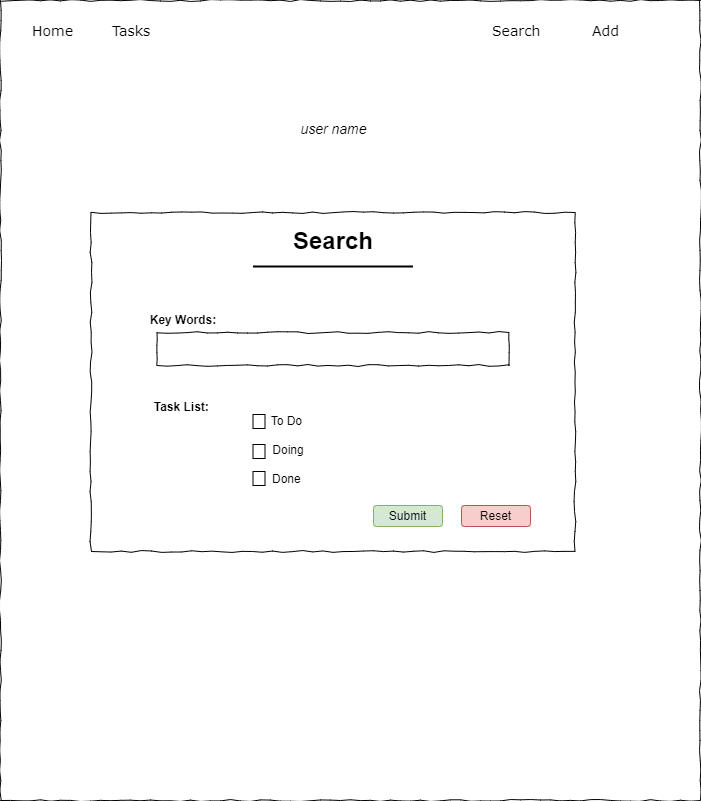

The diagram above was exported from draw.io. Its source (the exported page's mxGraphModel, read from the mxfile embedded in the PNG):
<mxGraphModel dx="1036" dy="606" grid="0" gridSize="10" guides="1" tooltips="1" connect="1" arrows="1" fold="1" page="1" pageScale="1" pageWidth="1100" pageHeight="850" background="none" math="0" shadow="0">
  <root>
    <mxCell id="0" />
    <mxCell id="1" parent="0" />
    <mxCell id="677b7b8949515195-1" value="" style="whiteSpace=wrap;html=1;rounded=0;shadow=0;labelBackgroundColor=none;strokeColor=#000000;strokeWidth=1;fillColor=none;fontFamily=Verdana;fontSize=12;fontColor=#000000;align=center;comic=1;" parent="1" vertex="1">
      <mxGeometry x="20" y="20" width="700" height="800" as="geometry" />
    </mxCell>
    <mxCell id="677b7b8949515195-4" value="Home" style="text;html=1;points=[];align=left;verticalAlign=top;spacingTop=-4;fontSize=14;fontFamily=Verdana" parent="1" vertex="1">
      <mxGeometry x="50" y="40" width="60" height="20" as="geometry" />
    </mxCell>
    <mxCell id="677b7b8949515195-5" value="Tasks" style="text;html=1;points=[];align=left;verticalAlign=top;spacingTop=-4;fontSize=14;fontFamily=Verdana" parent="1" vertex="1">
      <mxGeometry x="130" y="40" width="60" height="20" as="geometry" />
    </mxCell>
    <mxCell id="677b7b8949515195-6" value="Search" style="text;html=1;points=[];align=left;verticalAlign=top;spacingTop=-4;fontSize=14;fontFamily=Verdana" parent="1" vertex="1">
      <mxGeometry x="510" y="40" width="60" height="20" as="geometry" />
    </mxCell>
    <mxCell id="677b7b8949515195-7" value="Add" style="text;html=1;points=[];align=left;verticalAlign=top;spacingTop=-4;fontSize=14;fontFamily=Verdana" parent="1" vertex="1">
      <mxGeometry x="610" y="40" width="60" height="20" as="geometry" />
    </mxCell>
    <mxCell id="677b7b8949515195-15" value="&lt;div style=&quot;&quot;&gt;&lt;div style=&quot;margin: 0px; padding: 0px; font-family: Arial, sans-serif; background-color: rgba(255, 255, 255, 0);&quot; class=&quot;welcome-wrap-h1&quot;&gt;&lt;h1 style=&quot;margin: 0px; padding: 0px; background-color: rgba(255, 255, 255, 0);&quot; class=&quot;welcome-h1&quot;&gt;Search&lt;/h1&gt;&lt;div&gt;&lt;br&gt;&lt;/div&gt;&lt;div&gt;&lt;br&gt;&lt;/div&gt;&lt;div&gt;&lt;br&gt;&lt;/div&gt;&lt;div&gt;&lt;br&gt;&lt;/div&gt;&lt;div&gt;&lt;b&gt;Key Words:&amp;nbsp; &amp;nbsp; &amp;nbsp; &amp;nbsp; &amp;nbsp; &amp;nbsp; &amp;nbsp; &amp;nbsp; &amp;nbsp; &amp;nbsp; &amp;nbsp; &amp;nbsp; &amp;nbsp; &amp;nbsp; &amp;nbsp; &amp;nbsp; &amp;nbsp; &amp;nbsp; &amp;nbsp; &amp;nbsp; &amp;nbsp; &amp;nbsp; &amp;nbsp; &amp;nbsp; &amp;nbsp; &amp;nbsp; &amp;nbsp; &amp;nbsp; &amp;nbsp; &amp;nbsp; &amp;nbsp; &amp;nbsp; &amp;nbsp; &amp;nbsp; &amp;nbsp; &amp;nbsp; &amp;nbsp; &amp;nbsp; &amp;nbsp; &amp;nbsp; &amp;nbsp; &amp;nbsp; &amp;nbsp; &amp;nbsp; &amp;nbsp;&amp;nbsp;&lt;/b&gt;&lt;/div&gt;&lt;div&gt;&lt;br&gt;&lt;/div&gt;&lt;div&gt;&lt;br&gt;&lt;/div&gt;&lt;div&gt;&lt;br&gt;&lt;/div&gt;&lt;div&gt;&lt;br&gt;&lt;/div&gt;&lt;div&gt;&lt;br&gt;&lt;/div&gt;&lt;div&gt;&lt;b&gt;Task List:&amp;nbsp; &amp;nbsp; &amp;nbsp; &amp;nbsp; &amp;nbsp; &amp;nbsp; &amp;nbsp; &amp;nbsp; &amp;nbsp; &amp;nbsp; &amp;nbsp; &amp;nbsp; &amp;nbsp; &amp;nbsp; &amp;nbsp; &amp;nbsp; &amp;nbsp; &amp;nbsp; &amp;nbsp; &amp;nbsp; &amp;nbsp; &amp;nbsp; &amp;nbsp; &amp;nbsp; &amp;nbsp; &amp;nbsp; &amp;nbsp; &amp;nbsp; &amp;nbsp; &amp;nbsp; &amp;nbsp; &amp;nbsp; &amp;nbsp; &amp;nbsp; &amp;nbsp; &amp;nbsp; &amp;nbsp; &amp;nbsp; &amp;nbsp; &amp;nbsp; &amp;nbsp; &amp;nbsp; &amp;nbsp; &amp;nbsp; &amp;nbsp; &amp;nbsp;&lt;/b&gt;&lt;/div&gt;&lt;div&gt;&lt;span style=&quot;background-color: rgba(255, 255, 255, 0);&quot;&gt;To Do&amp;nbsp; &amp;nbsp; &amp;nbsp; &amp;nbsp; &amp;nbsp; &amp;nbsp; &amp;nbsp; &amp;nbsp; &amp;nbsp; &amp;nbsp; &amp;nbsp; &amp;nbsp; &amp;nbsp; &amp;nbsp;&amp;nbsp;&lt;/span&gt;&lt;/div&gt;&lt;div&gt;&lt;span style=&quot;background-color: rgba(255, 255, 255, 0);&quot;&gt;&lt;br&gt;&lt;/span&gt;&lt;/div&gt;&lt;div&gt;&lt;span style=&quot;white-space: pre;&quot;&gt;&#09;&lt;/span&gt;&lt;span style=&quot;white-space: pre;&quot;&gt;&#09;&lt;/span&gt;Doing&amp;nbsp; &amp;nbsp; &amp;nbsp; &amp;nbsp; &amp;nbsp; &amp;nbsp; &amp;nbsp; &amp;nbsp; &amp;nbsp; &amp;nbsp; &amp;nbsp; &amp;nbsp; &amp;nbsp; &amp;nbsp; &amp;nbsp; &amp;nbsp; &amp;nbsp; &amp;nbsp; &amp;nbsp; &amp;nbsp; &amp;nbsp; &amp;nbsp;&lt;/div&gt;&lt;div&gt;&lt;br&gt;&lt;/div&gt;&lt;div&gt;&lt;span style=&quot;white-space: pre;&quot;&gt;&#09;&lt;/span&gt;&lt;span style=&quot;white-space: pre;&quot;&gt;&#09;&lt;/span&gt;Done&amp;nbsp; &amp;nbsp; &amp;nbsp; &amp;nbsp; &amp;nbsp; &amp;nbsp; &amp;nbsp; &amp;nbsp; &amp;nbsp; &amp;nbsp; &amp;nbsp; &amp;nbsp; &amp;nbsp; &amp;nbsp; &amp;nbsp; &amp;nbsp; &amp;nbsp; &amp;nbsp; &amp;nbsp; &amp;nbsp; &amp;nbsp; &amp;nbsp;&amp;nbsp;&lt;/div&gt;&lt;/div&gt;&lt;/div&gt;" style="whiteSpace=wrap;html=1;rounded=0;shadow=0;labelBackgroundColor=none;strokeWidth=1;fillColor=none;fontFamily=Verdana;fontSize=12;align=center;verticalAlign=top;spacing=10;comic=1;" parent="1" vertex="1">
      <mxGeometry x="110.5" y="232" width="484" height="339" as="geometry" />
    </mxCell>
    <mxCell id="7GoXgP1Y46xrG_j858TZ-18" value="&lt;div style=&quot;&quot;&gt;&lt;div style=&quot;margin: 0px; padding: 0px; font-family: Arial, sans-serif; background-color: rgba(255, 255, 255, 0);&quot; class=&quot;welcome-wrap-h1&quot;&gt;&lt;h1 style=&quot;margin: 0px; padding: 0px; background-color: rgba(255, 255, 255, 0);&quot; class=&quot;welcome-h1&quot;&gt;&lt;br&gt;&lt;/h1&gt;&lt;/div&gt;&lt;/div&gt;" style="whiteSpace=wrap;html=1;rounded=0;shadow=0;labelBackgroundColor=none;strokeWidth=1;fillColor=none;fontFamily=Verdana;fontSize=12;align=center;verticalAlign=top;spacing=10;comic=1;" parent="1" vertex="1">
      <mxGeometry x="176.5" y="352" width="352" height="33" as="geometry" />
    </mxCell>
    <mxCell id="7GoXgP1Y46xrG_j858TZ-28" value="&lt;span style=&quot;font-size: 14px; font-weight: 400;&quot;&gt;&lt;i&gt;user name&lt;/i&gt;&lt;/span&gt;" style="text;strokeColor=none;fillColor=none;html=1;fontSize=24;fontStyle=1;verticalAlign=middle;align=center;" parent="1" vertex="1">
      <mxGeometry x="302.5" y="126" width="100" height="40" as="geometry" />
    </mxCell>
    <mxCell id="HzUOxftWeub-NNXqll8V-2" value="" style="line;strokeWidth=2;html=1;" vertex="1" parent="1">
      <mxGeometry x="272.5" y="281" width="160" height="10" as="geometry" />
    </mxCell>
    <mxCell id="HzUOxftWeub-NNXqll8V-4" value="" style="rounded=0;whiteSpace=wrap;html=1;" vertex="1" parent="1">
      <mxGeometry x="272.5" y="434" width="12" height="14" as="geometry" />
    </mxCell>
    <mxCell id="HzUOxftWeub-NNXqll8V-5" value="" style="rounded=0;whiteSpace=wrap;html=1;" vertex="1" parent="1">
      <mxGeometry x="272.5" y="464" width="12" height="14" as="geometry" />
    </mxCell>
    <mxCell id="HzUOxftWeub-NNXqll8V-6" value="" style="rounded=0;whiteSpace=wrap;html=1;" vertex="1" parent="1">
      <mxGeometry x="272.5" y="491" width="12" height="14" as="geometry" />
    </mxCell>
    <mxCell id="HzUOxftWeub-NNXqll8V-7" value="Submit" style="rounded=1;whiteSpace=wrap;html=1;fillColor=#d5e8d4;strokeColor=#82b366;" vertex="1" parent="1">
      <mxGeometry x="393" y="525" width="69" height="21" as="geometry" />
    </mxCell>
    <mxCell id="HzUOxftWeub-NNXqll8V-8" value="Reset" style="rounded=1;whiteSpace=wrap;html=1;fillColor=#f8cecc;strokeColor=#b85450;" vertex="1" parent="1">
      <mxGeometry x="481" y="525" width="69" height="21" as="geometry" />
    </mxCell>
  </root>
</mxGraphModel>